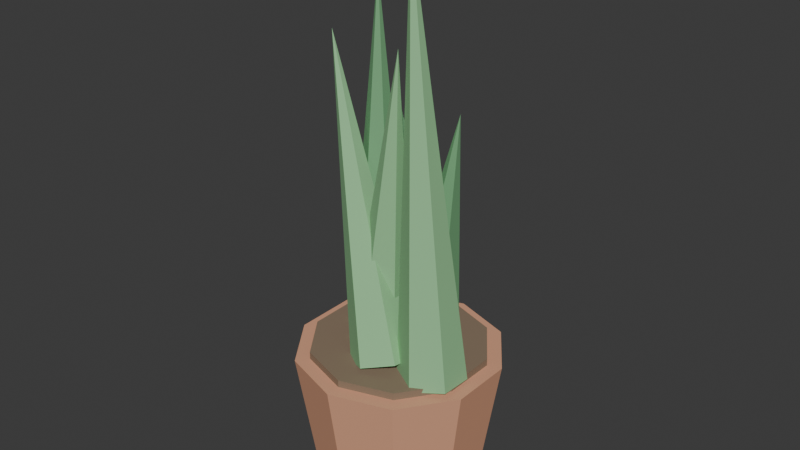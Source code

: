 # Source: PLA_ESPADA_v01.blend  (saved by Blender 4.2.66; exported with 4.5.12 LTS)
import bpy
from mathutils import Matrix  # noqa: F401  (used for matrix-valued properties, if any)

bpy.ops.wm.read_factory_settings(use_empty=True)
scene = bpy.context.scene
scene.name = 'Scene'

# ---- collections
col_collection = bpy.data.collections.new('Collection'); scene.collection.children.link(col_collection)

# ---- materials (node trees are filled in below, after node groups)
mat_polyroom_pbr = bpy.data.materials.new('Polyroom_PBR')

# ---- material node trees
mat_polyroom_pbr.use_nodes = True; mat_polyroom_pbr.node_tree.nodes.clear()
_N = mat_polyroom_pbr.node_tree.nodes; _L = mat_polyroom_pbr.node_tree.links
n0 = _N.new('ShaderNodeOutputMaterial'); n0.name = 'Material Output'; n0.location = (400, 0)
n1 = _N.new('ShaderNodeBsdfPrincipled'); n1.name = 'Principled BSDF'; n1.location = (100, 0)
n1.inputs[2].default_value = 0.8
n2 = _N.new('ShaderNodeVertexColor'); n2.name = 'Color Attribute'; n2.location = (-100, 0)
n2.layer_name = 'Color'
_L.new(n2.outputs[0], n1.inputs[0])
_L.new(n1.outputs[0], n0.inputs[0])
n0.is_active_output = True

# ---- world
world_world = bpy.data.worlds.new('World'); scene.world = world_world
world_world.use_nodes = True; world_world.node_tree.nodes.clear()
_N = world_world.node_tree.nodes; _L = world_world.node_tree.links
n0 = _N.new('ShaderNodeOutputWorld'); n0.name = 'World Output'; n0.location = (300, 300)
n1 = _N.new('ShaderNodeBackground'); n1.name = 'Background'; n1.location = (10, 300)
n1.inputs[0].default_value = (0.05088, 0.05088, 0.05088, 1.0)
_L.new(n1.outputs[0], n0.inputs[0])
n0.is_active_output = True
world_world.color = (0.05088, 0.05088, 0.05088)
world_world.sun_shadow_jitter_overblur = 0.0

# ---- meshes
me_pla_espada_v01 = bpy.data.meshes.new('PLA_ESPADA_v01')
me_pla_espada_v01.from_pydata([(0.0, 0.1092, 0.0), (0.0, 0.14, 0.2), (0.06419, 0.08834, 0.0), (0.08229, 0.1133, 0.2), (0.1039, 0.03374, 0.0), (0.1331, 0.04326, 0.2), (0.1039, -0.03374, 0.0), (0.1331, -0.04326, 0.2), (0.06419, -0.08834, 0.0), (0.08229, -0.1133, 0.2), (0.0, -0.1092, 0.0), (0.0, -0.14, 0.2), (-0.06419, -0.08834, 0.0), (-0.08229, -0.1133, 0.2), (-0.1039, -0.03374, 0.0), (-0.1331, -0.04326, 0.2), (-0.1039, 0.03374, 0.0), (-0.1331, 0.04326, 0.2), (-0.06419, 0.08834, 0.0), (-0.08229, 0.1133, 0.2), (0.0, 0.12, 0.19), (0.0, 0.12, 0.21), (0.07053, 0.09708, 0.19), (0.07053, 0.09708, 0.21), (0.1141, 0.03708, 0.19), (0.1141, 0.03708, 0.21), (0.1141, -0.03708, 0.19), (0.1141, -0.03708, 0.21), (0.07053, -0.09708, 0.19), (0.07053, -0.09708, 0.21), (0.0, -0.12, 0.19), (0.0, -0.12, 0.21), (-0.07053, -0.09708, 0.19), (-0.07053, -0.09708, 0.21), (-0.1141, -0.03708, 0.19), (-0.1141, -0.03708, 0.21), (-0.1141, 0.03708, 0.19), (-0.1141, 0.03708, 0.21), (-0.07053, 0.09708, 0.19), (-0.07053, 0.09708, 0.21), (0.0132, -0.0004632, 0.2057), (0.04964, -0.0228, 0.2198), (0.04805, -0.06748, 0.2249), (0.01002, -0.08982, 0.216), (-0.02641, -0.06748, 0.2019), (-0.02482, -0.0228, 0.1967), (-0.1116, 0.00514, 0.6092), (0.03537, 0.05087, 0.2005), (0.07321, 0.02844, 0.21), (0.07249, -0.01641, 0.2135), (0.03394, -0.03884, 0.2076), (-0.003896, -0.01641, 0.1981), (-0.003181, 0.02844, 0.1945), (-0.03466, 0.03399, 0.546), (0.07811, 0.01377, 0.1998), (0.1168, -0.008715, 0.2046), (0.1166, -0.05368, 0.2064), (0.07775, -0.07616, 0.2034), (0.03906, -0.05368, 0.1986), (0.03924, -0.008715, 0.1968), (0.02207, -0.008803, 0.7584), (-0.05, 0.065, 0.2), (-0.01103, 0.0425, 0.2), (-0.01103, -0.0025, 0.2), (-0.05, -0.025, 0.2), (-0.08897, -0.0025, 0.2), (-0.08897, 0.0425, 0.2), (-0.05, 0.02, 0.69), (-0.02077, 0.03336, 0.203), (0.01792, 0.01088, 0.1982), (0.01774, -0.03408, 0.1964), (-0.02113, -0.05657, 0.1994), (-0.05981, -0.03408, 0.2042), (-0.05963, 0.01088, 0.206), (0.02095, -0.0284, 0.6188), (0.01606, 0.07884, 0.2076), (0.0539, 0.05641, 0.1981), (0.05318, 0.01156, 0.1945), (0.01463, -0.01087, 0.2005), (-0.02321, 0.01156, 0.21), (-0.02249, 0.05641, 0.2135), (0.08466, 0.006015, 0.546)], [], [(0, 1, 3, 2), (2, 3, 5, 4), (4, 5, 7, 6), (6, 7, 9, 8), (8, 9, 11, 10), (10, 11, 13, 12), (12, 13, 15, 14), (14, 15, 17, 16), (3, 1, 19, 17, 15, 13, 11, 9, 7, 5), (16, 17, 19, 18), (18, 19, 1, 0), (0, 2, 4, 6, 8, 10, 12, 14, 16, 18), (20, 21, 23, 22), (22, 23, 25, 24), (24, 25, 27, 26), (26, 27, 29, 28), (28, 29, 31, 30), (30, 31, 33, 32), (32, 33, 35, 34), (34, 35, 37, 36), (23, 21, 39, 37, 35, 33, 31, 29, 27, 25), (36, 37, 39, 38), (38, 39, 21, 20), (20, 22, 24, 26, 28, 30, 32, 34, 36, 38), (40, 46, 41), (41, 46, 42), (42, 46, 43), (43, 46, 44), (40, 41, 42, 43, 44, 45), (44, 46, 45), (45, 46, 40), (47, 53, 48), (48, 53, 49), (49, 53, 50), (50, 53, 51), (47, 48, 49, 50, 51, 52), (51, 53, 52), (52, 53, 47), (54, 60, 55), (55, 60, 56), (56, 60, 57), (57, 60, 58), (54, 55, 56, 57, 58, 59), (58, 60, 59), (59, 60, 54), (61, 67, 62), (62, 67, 63), (63, 67, 64), (64, 67, 65), (61, 62, 63, 64, 65, 66), (65, 67, 66), (66, 67, 61), (68, 74, 69), (69, 74, 70), (70, 74, 71), (71, 74, 72), (68, 69, 70, 71, 72, 73), (72, 74, 73), (73, 74, 68), (75, 81, 76), (76, 81, 77), (77, 81, 78), (78, 81, 79), (75, 76, 77, 78, 79, 80), (79, 81, 80), (80, 81, 75)])
_uv = me_pla_espada_v01.uv_layers.new(name='UVMap')
_uv.uv.foreach_set('vector', [0.1621, 0.517, 0.008278, 0.5044, 0.008244, 0.4616, 0.1621, 0.4835, 0.3817, 0.5657, 0.2296, 0.5848, 0.2331, 0.5309, 0.3844, 0.5236, 0.3844, 0.5236, 0.2331, 0.5309, 0.2331, 0.4643, 0.3844, 0.4717, 0.3844, 0.4717, 0.2331, 0.4643, 0.2296, 0.4105, 0.3817, 0.4297, 0.01084, 0.2628, 0.1642, 0.2402, 0.1618, 0.279, 0.008961, 0.2931, 0.008961, 0.2931, 0.1618, 0.279, 0.1609, 0.3423, 0.008244, 0.3424, 0.008244, 0.3424, 0.1609, 0.3423, 0.1618, 0.4057, 0.008961, 0.3919, 0.008961, 0.3919, 0.1618, 0.4057, 0.1642, 0.4451, 0.01084, 0.4226, 0.1107, 0.2237, 0.04738, 0.2031, 0.008244, 0.1493, 0.008244, 0.08268, 0.04738, 0.02882, 0.1107, 0.008244, 0.174, 0.02882, 0.2131, 0.08268, 0.2131, 0.1493, 0.174, 0.2031, 0.1621, 0.6155, 0.008244, 0.6307, 0.008278, 0.5691, 0.1621, 0.5674, 0.1621, 0.5674, 0.008278, 0.5691, 0.008278, 0.5044, 0.1621, 0.517, 0.4217, 0.5149, 0.4523, 0.473, 0.5016, 0.457, 0.551, 0.4731, 0.5815, 0.5151, 0.5815, 0.567, 0.551, 0.6089, 0.5016, 0.6249, 0.4523, 0.6089, 0.4217, 0.5668, 0.1961, 0.6349, 0.1808, 0.6349, 0.1807, 0.5982, 0.1961, 0.5982, 0.1961, 0.5817, 0.1807, 0.5817, 0.1837, 0.5355, 0.199, 0.5355, 0.199, 0.5355, 0.1837, 0.5355, 0.1837, 0.4784, 0.199, 0.4784, 0.199, 0.4784, 0.1837, 0.4784, 0.1807, 0.4323, 0.1961, 0.4323, 0.1836, 0.2402, 0.199, 0.2402, 0.1969, 0.2735, 0.1815, 0.2735, 0.1815, 0.2735, 0.1969, 0.2735, 0.1961, 0.3277, 0.1807, 0.3277, 0.1807, 0.3277, 0.1961, 0.3277, 0.1969, 0.382, 0.1815, 0.382, 0.1815, 0.382, 0.1969, 0.382, 0.199, 0.4158, 0.1836, 0.4158, 0.2632, 0.1753, 0.2296, 0.1291, 0.2296, 0.07204, 0.2632, 0.02588, 0.3174, 0.008244, 0.3717, 0.02588, 0.4053, 0.07204, 0.4053, 0.1291, 0.3717, 0.1753, 0.3174, 0.1929, 0.1961, 0.7432, 0.1807, 0.7432, 0.1808, 0.6903, 0.1961, 0.6903, 0.1961, 0.6903, 0.1808, 0.6903, 0.1808, 0.6349, 0.1961, 0.6349, 0.2631, 0.227, 0.3174, 0.2094, 0.3716, 0.227, 0.4051, 0.2732, 0.4051, 0.3303, 0.3716, 0.3764, 0.3174, 0.3941, 0.2631, 0.3764, 0.2296, 0.3302, 0.2296, 0.2732, 0.8482, 0.326, 0.8482, 0.008244, 0.8655, 0.3179, 0.8655, 0.3179, 0.8482, 0.008244, 0.9, 0.3143, 0.5927, 0.3233, 0.6613, 0.008244, 0.6075, 0.3286, 0.6075, 0.3286, 0.6613, 0.008244, 0.6419, 0.3326, 0.7068, 0.8115, 0.6778, 0.7951, 0.6778, 0.7607, 0.7068, 0.7426, 0.7357, 0.7591, 0.7357, 0.7935, 0.6419, 0.3326, 0.6613, 0.008244, 0.6613, 0.3312, 0.9164, 0.3288, 0.9164, 0.008244, 0.951, 0.3268, 0.7491, 0.6154, 0.7834, 0.3478, 0.7667, 0.6121, 0.7667, 0.6121, 0.7834, 0.3478, 0.8013, 0.6121, 0.8013, 0.6121, 0.7834, 0.3478, 0.8183, 0.6154, 0.3009, 0.8728, 0.3009, 0.6013, 0.3353, 0.8706, 0.0847, 0.7835, 0.0847, 0.7494, 0.1147, 0.7322, 0.1447, 0.7491, 0.1447, 0.7833, 0.1147, 0.8004, 0.3353, 0.8706, 0.3009, 0.6013, 0.3549, 0.8664, 0.4217, 0.9118, 0.4396, 0.6414, 0.4564, 0.9118, 0.4217, 0.4349, 0.4908, 0.008244, 0.4391, 0.436, 0.4391, 0.436, 0.4908, 0.008244, 0.4736, 0.4388, 0.4736, 0.4388, 0.4908, 0.008244, 0.4908, 0.4405, 0.598, 0.8892, 0.598, 0.457, 0.6324, 0.8879, 0.008244, 0.6991, 0.008244, 0.6645, 0.03823, 0.6472, 0.06821, 0.6645, 0.06821, 0.699, 0.03823, 0.7163, 0.6324, 0.8879, 0.598, 0.457, 0.6526, 0.8849, 0.9061, 0.78, 0.9061, 0.3478, 0.9407, 0.7786, 0.5073, 0.3854, 0.5073, 0.008244, 0.5248, 0.3864, 0.5248, 0.3864, 0.5073, 0.008244, 0.5593, 0.3833, 0.5593, 0.3833, 0.5073, 0.008244, 0.5762, 0.379, 0.6778, 0.7222, 0.7326, 0.3478, 0.7121, 0.7255, 0.5927, 0.3663, 0.6227, 0.3491, 0.6526, 0.3664, 0.6526, 0.401, 0.6227, 0.4183, 0.5927, 0.401, 0.7121, 0.7255, 0.7326, 0.3478, 0.7326, 0.7262, 0.9572, 0.7252, 0.9572, 0.3478, 0.9918, 0.7237, 0.6778, 0.3277, 0.6778, 0.008244, 0.6959, 0.3313, 0.6959, 0.3313, 0.6778, 0.008244, 0.7303, 0.3275, 0.7303, 0.3275, 0.6778, 0.008244, 0.7467, 0.32, 0.8348, 0.672, 0.8348, 0.3478, 0.8692, 0.6699, 0.0847, 0.6987, 0.0847, 0.6645, 0.1147, 0.6472, 0.1447, 0.6643, 0.1447, 0.6985, 0.1147, 0.7157, 0.8692, 0.6699, 0.8348, 0.3478, 0.8896, 0.6681, 0.7838, 0.9498, 0.8183, 0.6319, 0.8183, 0.9519, 0.7631, 0.2691, 0.7631, 0.008244, 0.7822, 0.275, 0.7822, 0.275, 0.7631, 0.008244, 0.8164, 0.2701, 0.8164, 0.2701, 0.7631, 0.008244, 0.8317, 0.2594, 0.2296, 0.8704, 0.2489, 0.6013, 0.2641, 0.8703, 0.008244, 0.749, 0.03762, 0.7328, 0.067, 0.7509, 0.067, 0.7851, 0.03762, 0.8012, 0.008244, 0.7832, 0.2641, 0.8703, 0.2489, 0.6013, 0.2844, 0.8704, 0.4728, 0.9016, 0.4879, 0.6414, 0.5074, 0.9016])
_ca = me_pla_espada_v01.color_attributes.new('Color', 'FLOAT_COLOR', 'POINT')
_ca.data.foreach_set('color', [0.72, 0.36, 0.22, 1.0, 0.72, 0.36, 0.22, 1.0, 0.72, 0.36, 0.22, 1.0, 0.72, 0.36, 0.22, 1.0, 0.72, 0.36, 0.22, 1.0, 0.72, 0.36, 0.22, 1.0, 0.72, 0.36, 0.22, 1.0, 0.72, 0.36, 0.22, 1.0, 0.72, 0.36, 0.22, 1.0, 0.72, 0.36, 0.22, 1.0, 0.72, 0.36, 0.22, 1.0, 0.72, 0.36, 0.22, 1.0, 0.72, 0.36, 0.22, 1.0, 0.72, 0.36, 0.22, 1.0, 0.72, 0.36, 0.22, 1.0, 0.72, 0.36, 0.22, 1.0, 0.72, 0.36, 0.22, 1.0, 0.72, 0.36, 0.22, 1.0, 0.72, 0.36, 0.22, 1.0, 0.72, 0.36, 0.22, 1.0, 0.25, 0.18, 0.12, 1.0, 0.25, 0.18, 0.12, 1.0, 0.25, 0.18, 0.12, 1.0, 0.25, 0.18, 0.12, 1.0, 0.25, 0.18, 0.12, 1.0, 0.25, 0.18, 0.12, 1.0, 0.25, 0.18, 0.12, 1.0, 0.25, 0.18, 0.12, 1.0, 0.25, 0.18, 0.12, 1.0, 0.25, 0.18, 0.12, 1.0, 0.25, 0.18, 0.12, 1.0, 0.25, 0.18, 0.12, 1.0, 0.25, 0.18, 0.12, 1.0, 0.25, 0.18, 0.12, 1.0, 0.25, 0.18, 0.12, 1.0, 0.25, 0.18, 0.12, 1.0, 0.25, 0.18, 0.12, 1.0, 0.25, 0.18, 0.12, 1.0, 0.25, 0.18, 0.12, 1.0, 0.25, 0.18, 0.12, 1.0, 0.28, 0.56, 0.28, 1.0, 0.28, 0.56, 0.28, 1.0, 0.28, 0.56, 0.28, 1.0, 0.28, 0.56, 0.28, 1.0, 0.28, 0.56, 0.28, 1.0, 0.28, 0.56, 0.28, 1.0, 0.28, 0.56, 0.28, 1.0, 0.18, 0.42, 0.2, 1.0, 0.18, 0.42, 0.2, 1.0, 0.18, 0.42, 0.2, 1.0, 0.18, 0.42, 0.2, 1.0, 0.18, 0.42, 0.2, 1.0, 0.18, 0.42, 0.2, 1.0, 0.18, 0.42, 0.2, 1.0, 0.28, 0.56, 0.28, 1.0, 0.28, 0.56, 0.28, 1.0, 0.28, 0.56, 0.28, 1.0, 0.28, 0.56, 0.28, 1.0, 0.28, 0.56, 0.28, 1.0, 0.28, 0.56, 0.28, 1.0, 0.28, 0.56, 0.28, 1.0, 0.18, 0.42, 0.2, 1.0, 0.18, 0.42, 0.2, 1.0, 0.18, 0.42, 0.2, 1.0, 0.18, 0.42, 0.2, 1.0, 0.18, 0.42, 0.2, 1.0, 0.18, 0.42, 0.2, 1.0, 0.18, 0.42, 0.2, 1.0, 0.28, 0.56, 0.28, 1.0, 0.28, 0.56, 0.28, 1.0, 0.28, 0.56, 0.28, 1.0, 0.28, 0.56, 0.28, 1.0, 0.28, 0.56, 0.28, 1.0, 0.28, 0.56, 0.28, 1.0, 0.28, 0.56, 0.28, 1.0, 0.18, 0.42, 0.2, 1.0, 0.18, 0.42, 0.2, 1.0, 0.18, 0.42, 0.2, 1.0, 0.18, 0.42, 0.2, 1.0, 0.18, 0.42, 0.2, 1.0, 0.18, 0.42, 0.2, 1.0, 0.18, 0.42, 0.2, 1.0])
me_pla_espada_v01.materials.append(mat_polyroom_pbr)
me_pla_espada_v01.update()

# ---- objects
ob_pla_espada_v01 = bpy.data.objects.new('PLA_ESPADA_v01', me_pla_espada_v01)

# ---- transforms, parenting, visibility, modifiers, constraints
ob_pla_espada_v01.location = (0.0, 0.0, 0.0)

# ---- collection membership
col_collection.objects.link(ob_pla_espada_v01)

# ---- scene / render settings (as saved in the file)
scene.frame_start = 1; scene.frame_end = 250; scene.frame_set(1)
scene.render.engine = 'BLENDER_EEVEE_NEXT'
bpy.context.view_layer.update()

# ---- added for rendering (the .blend has no active camera and no usable light): camera, sun
cam_auto = bpy.data.cameras.new('AutoCamera')
cam_auto.lens = 50.0
cam_auto.sensor_width = 36.0
cam_auto.clip_end = 1000.0
ob_auto_camera = bpy.data.objects.new('AutoCamera', cam_auto)
scene.collection.objects.link(ob_auto_camera)
ob_auto_camera.location = (0.787502, -0.945003, 1.00919)
ob_auto_camera.rotation_euler = (1.09748, -7.21219e-08, 0.694738)
scene.camera = ob_auto_camera
light_auto_sun = bpy.data.lights.new('AutoSun', 'SUN')
light_auto_sun.energy = 3.0
light_auto_sun.angle = 0.0523599
ob_auto_sun = bpy.data.objects.new('AutoSun', light_auto_sun)
scene.collection.objects.link(ob_auto_sun)
ob_auto_sun.rotation_euler = (0.872665, 0.174533, 0.523599)
bpy.context.view_layer.update()
